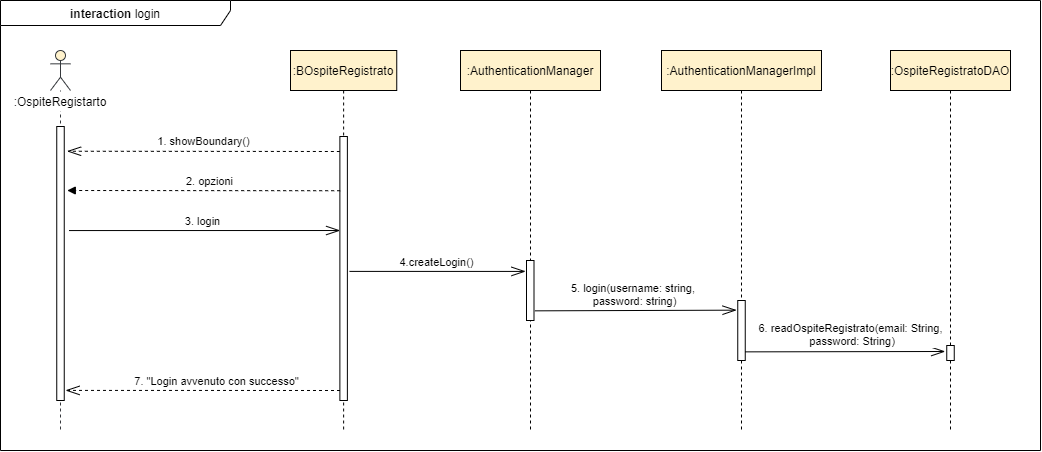

The diagram above was exported from draw.io. Its source (the exported page's mxGraphModel, read from the mxfile embedded in the PNG):
<mxGraphModel dx="1810" dy="3681" grid="1" gridSize="10" guides="1" tooltips="1" connect="1" arrows="1" fold="1" page="1" pageScale="1" pageWidth="827" pageHeight="1169" math="0" shadow="0">
  <root>
    <mxCell id="0" />
    <mxCell id="1" parent="0" />
    <mxCell id="xayiScQ0wxh3JL7gQQo8-1" value="&lt;b&gt;interaction &lt;/b&gt;login" style="shape=umlFrame;whiteSpace=wrap;html=1;width=230;height=25;" parent="1" vertex="1">
      <mxGeometry x="110" y="-2270" width="1040" height="450" as="geometry" />
    </mxCell>
    <mxCell id="xayiScQ0wxh3JL7gQQo8-2" value=":BOspiteRegistrato" style="shape=umlLifeline;perimeter=lifelinePerimeter;whiteSpace=wrap;html=1;container=1;collapsible=0;recursiveResize=0;outlineConnect=0;fillColor=#FFF2CC;" parent="1" vertex="1">
      <mxGeometry x="400" y="-2220" width="106.25" height="380" as="geometry" />
    </mxCell>
    <mxCell id="xayiScQ0wxh3JL7gQQo8-3" value="" style="html=1;points=[];perimeter=orthogonalPerimeter;fillColor=#ffffff;" parent="xayiScQ0wxh3JL7gQQo8-2" vertex="1">
      <mxGeometry x="49.38" y="86" width="7.5" height="264" as="geometry" />
    </mxCell>
    <mxCell id="xayiScQ0wxh3JL7gQQo8-5" value="" style="shape=umlLifeline;participant=umlActor;perimeter=lifelinePerimeter;whiteSpace=wrap;html=1;container=1;collapsible=0;recursiveResize=0;verticalAlign=top;spacingTop=36;outlineConnect=0;strokeColor=#36393d;fillColor=#FFF2CC;" parent="1" vertex="1">
      <mxGeometry x="160" y="-2220" width="20" height="380" as="geometry" />
    </mxCell>
    <mxCell id="xayiScQ0wxh3JL7gQQo8-6" value="" style="html=1;points=[];perimeter=orthogonalPerimeter;fillColor=#ffffff;" parent="xayiScQ0wxh3JL7gQQo8-5" vertex="1">
      <mxGeometry x="6.25" y="76" width="7.5" height="274" as="geometry" />
    </mxCell>
    <mxCell id="xayiScQ0wxh3JL7gQQo8-7" value=":OspiteRegistarto" style="text;html=1;strokeColor=none;align=center;verticalAlign=middle;whiteSpace=wrap;rounded=0;fillColor=#ffffff;" parent="1" vertex="1">
      <mxGeometry x="140" y="-2179" width="60" height="20" as="geometry" />
    </mxCell>
    <mxCell id="xayiScQ0wxh3JL7gQQo8-8" value=":AuthenticationManagerImpl" style="shape=umlLifeline;perimeter=lifelinePerimeter;whiteSpace=wrap;html=1;container=1;collapsible=0;recursiveResize=0;outlineConnect=0;fillColor=#FFF2CC;" parent="1" vertex="1">
      <mxGeometry x="771" y="-2220" width="160" height="380" as="geometry" />
    </mxCell>
    <mxCell id="xayiScQ0wxh3JL7gQQo8-40" value="" style="html=1;points=[];perimeter=orthogonalPerimeter;fillColor=#ffffff;" parent="xayiScQ0wxh3JL7gQQo8-8" vertex="1">
      <mxGeometry x="76.25" y="250" width="7.5" height="60" as="geometry" />
    </mxCell>
    <mxCell id="xayiScQ0wxh3JL7gQQo8-10" value=":AuthenticationManager" style="shape=umlLifeline;perimeter=lifelinePerimeter;whiteSpace=wrap;html=1;container=1;collapsible=0;recursiveResize=0;outlineConnect=0;fillColor=#FFF2CC;" parent="1" vertex="1">
      <mxGeometry x="570" y="-2220" width="140" height="380" as="geometry" />
    </mxCell>
    <mxCell id="xayiScQ0wxh3JL7gQQo8-41" value="" style="html=1;points=[];perimeter=orthogonalPerimeter;fillColor=#ffffff;" parent="xayiScQ0wxh3JL7gQQo8-10" vertex="1">
      <mxGeometry x="66" y="210" width="7.5" height="60" as="geometry" />
    </mxCell>
    <mxCell id="xayiScQ0wxh3JL7gQQo8-12" value=":OspiteRegistratoDAO" style="shape=umlLifeline;perimeter=lifelinePerimeter;whiteSpace=wrap;html=1;container=1;collapsible=0;recursiveResize=0;outlineConnect=0;fillColor=#FFF2CC;" parent="1" vertex="1">
      <mxGeometry x="1000" y="-2220" width="120" height="380" as="geometry" />
    </mxCell>
    <mxCell id="xayiScQ0wxh3JL7gQQo8-39" value="" style="html=1;points=[];perimeter=orthogonalPerimeter;fillColor=#ffffff;" parent="xayiScQ0wxh3JL7gQQo8-12" vertex="1">
      <mxGeometry x="56.25" y="295" width="7.5" height="15" as="geometry" />
    </mxCell>
    <mxCell id="xayiScQ0wxh3JL7gQQo8-17" value="&lt;font style=&quot;font-size: 11px&quot;&gt;7. &quot;Login avvenuto con successo&quot;&lt;/font&gt;" style="text;html=1;align=center;verticalAlign=middle;resizable=0;points=[];autosize=1;" parent="1" vertex="1">
      <mxGeometry x="235.95" y="-1900" width="180" height="20" as="geometry" />
    </mxCell>
    <mxCell id="xayiScQ0wxh3JL7gQQo8-18" value="" style="endArrow=openThin;dashed=1;endFill=0;endSize=12;html=1;entryX=1.011;entryY=0.922;entryDx=0;entryDy=0;entryPerimeter=0;" parent="1" edge="1">
      <mxGeometry width="160" relative="1" as="geometry">
        <mxPoint x="449.5000000000002" y="-1880" as="sourcePoint" />
        <mxPoint x="175.1025" y="-1880.092" as="targetPoint" />
        <Array as="points" />
      </mxGeometry>
    </mxCell>
    <mxCell id="xayiScQ0wxh3JL7gQQo8-31" value="&lt;span style=&quot;font-size: 11px&quot;&gt;1. showBoundary()&lt;/span&gt;" style="text;html=1;align=center;verticalAlign=middle;resizable=0;points=[];autosize=1;" parent="1" vertex="1">
      <mxGeometry x="258.03000000000003" y="-2140" width="110" height="20" as="geometry" />
    </mxCell>
    <mxCell id="xayiScQ0wxh3JL7gQQo8-32" value="" style="endArrow=openThin;dashed=1;endFill=0;endSize=12;html=1;entryX=0.974;entryY=0.698;entryDx=0;entryDy=0;entryPerimeter=0;startSize=8;" parent="1" edge="1">
      <mxGeometry width="160" relative="1" as="geometry">
        <mxPoint x="449.35" y="-2119" as="sourcePoint" />
        <mxPoint x="176.58499999999967" y="-2119.26" as="targetPoint" />
        <Array as="points" />
      </mxGeometry>
    </mxCell>
    <mxCell id="xayiScQ0wxh3JL7gQQo8-33" value="&lt;span style=&quot;font-size: 11px&quot;&gt;2. opzioni&lt;/span&gt;" style="text;html=1;align=center;verticalAlign=middle;resizable=0;points=[];autosize=1;" parent="1" vertex="1">
      <mxGeometry x="289.48" y="-2100" width="60" height="20" as="geometry" />
    </mxCell>
    <mxCell id="xayiScQ0wxh3JL7gQQo8-34" value="" style="endArrow=block;dashed=1;endFill=1;endSize=6;html=1;startSize=8;exitX=-0.14;exitY=0.06;exitDx=0;exitDy=0;exitPerimeter=0;" parent="1" edge="1">
      <mxGeometry width="160" relative="1" as="geometry">
        <mxPoint x="449.67999999999995" y="-2079.76" as="sourcePoint" />
        <mxPoint x="176.78000000000006" y="-2080" as="targetPoint" />
        <Array as="points" />
      </mxGeometry>
    </mxCell>
    <mxCell id="xayiScQ0wxh3JL7gQQo8-35" value="3. login" style="html=1;verticalAlign=bottom;startArrow=none;endArrow=openThin;startSize=6;startFill=0;endFill=0;endSize=12;exitX=1.011;exitY=0.616;exitDx=0;exitDy=0;exitPerimeter=0;entryX=-0.151;entryY=0.104;entryDx=0;entryDy=0;entryPerimeter=0;" parent="1" edge="1">
      <mxGeometry x="-0.0158" relative="1" as="geometry">
        <mxPoint x="178.53249999999966" y="-2039.9359999999997" as="sourcePoint" />
        <mxPoint x="449.5975000000004" y="-2039.9840000000002" as="targetPoint" />
        <mxPoint as="offset" />
      </mxGeometry>
    </mxCell>
    <mxCell id="xayiScQ0wxh3JL7gQQo8-36" value="4.createLogin()" style="html=1;verticalAlign=bottom;startArrow=none;endArrow=openThin;startSize=6;startFill=0;endFill=0;endSize=12;exitX=1.283;exitY=0.511;exitDx=0;exitDy=0;exitPerimeter=0;entryX=-0.13;entryY=0.182;entryDx=0;entryDy=0;entryPerimeter=0;" parent="1" source="xayiScQ0wxh3JL7gQQo8-3" target="xayiScQ0wxh3JL7gQQo8-41" edge="1">
      <mxGeometry x="-0.0158" relative="1" as="geometry">
        <mxPoint x="480.0024999999996" y="-1999.9559999999997" as="sourcePoint" />
        <mxPoint x="780" y="-1999" as="targetPoint" />
        <mxPoint as="offset" />
      </mxGeometry>
    </mxCell>
    <mxCell id="xayiScQ0wxh3JL7gQQo8-37" value="5. login(username: string, &lt;br&gt;password: string)" style="html=1;verticalAlign=bottom;startArrow=none;endArrow=openThin;startSize=6;startFill=0;endFill=0;endSize=12;exitX=1.122;exitY=0.839;exitDx=0;exitDy=0;exitPerimeter=0;entryX=-0.167;entryY=0.161;entryDx=0;entryDy=0;entryPerimeter=0;" parent="1" source="xayiScQ0wxh3JL7gQQo8-41" target="xayiScQ0wxh3JL7gQQo8-40" edge="1">
      <mxGeometry x="-0.0158" relative="1" as="geometry">
        <mxPoint x="640" y="-1960" as="sourcePoint" />
        <mxPoint x="940" y="-1960" as="targetPoint" />
        <mxPoint as="offset" />
      </mxGeometry>
    </mxCell>
    <mxCell id="xayiScQ0wxh3JL7gQQo8-38" value="6. readOspiteRegistrato(email: String,&lt;br&gt;&amp;nbsp;password: String)" style="html=1;verticalAlign=bottom;startArrow=none;endArrow=openThin;startSize=6;startFill=0;endFill=0;endSize=12;exitX=0.989;exitY=0.856;exitDx=0;exitDy=0;exitPerimeter=0;entryX=-0.211;entryY=0.4;entryDx=0;entryDy=0;entryPerimeter=0;" parent="1" source="xayiScQ0wxh3JL7gQQo8-40" target="xayiScQ0wxh3JL7gQQo8-39" edge="1">
      <mxGeometry x="0.0533" y="1" relative="1" as="geometry">
        <mxPoint x="871" y="-1919" as="sourcePoint" />
        <mxPoint x="1161" y="-1919" as="targetPoint" />
        <mxPoint as="offset" />
      </mxGeometry>
    </mxCell>
  </root>
</mxGraphModel>